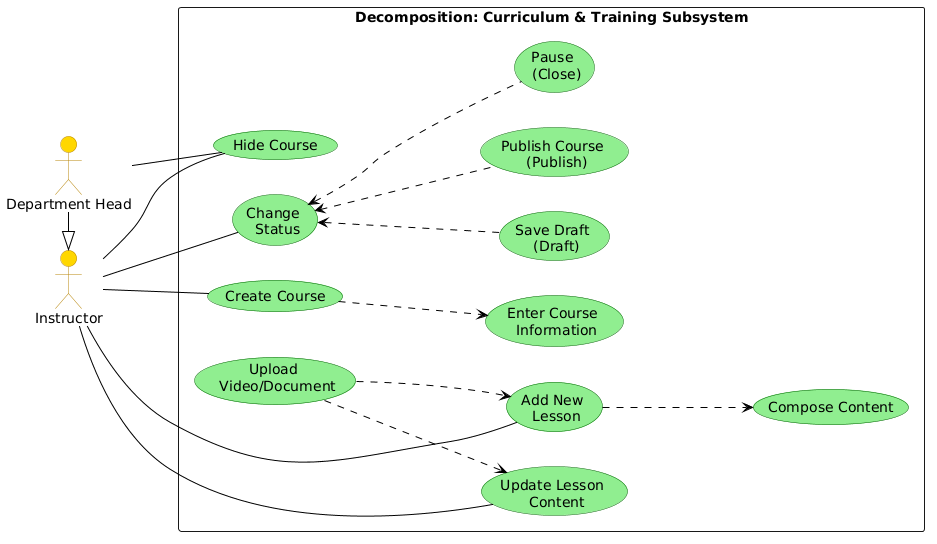

The diagram above was rendered by PlantUML. Its source (embedded in the PNG):
@startuml
left to right direction
skinparam packageStyle rectangle
skinparam usecase {
  BackgroundColor LightGreen
  BorderColor DarkGreen
  ArrowColor Black
}
skinparam actor {
  BackgroundColor Gold
  BorderColor DarkGoldenRod
}

actor "Instructor" as Instructor
actor "Department Head" as Admin

rectangle "Decomposition: Curriculum & Training Subsystem" {
  usecase "Save Draft \n (Draft)" as UC_Draft
  usecase "Add New \n Lesson" as UC_AddLesson
  usecase "Update Lesson \n Content" as UC_EditLesson
  usecase "Publish Course \n (Publish)" as UC_Open
  usecase "Compose Content" as UC_SelectChapter
  usecase "Upload \n Video/Document" as UC_Upload
  usecase "Pause \n (Close)" as UC_Close
  usecase "Create Course" as UC_Create
  usecase "Hide Course" as UC_Delete
  usecase "Change \n Status" as UC_ChangeStatus
  usecase "Enter Course \n Information" as UC_description
}

' ================= ACTOR PERMISSIONS =================
Instructor -- UC_Create
Instructor -- UC_AddLesson
Instructor -- UC_EditLesson
Instructor -- UC_Delete 
Instructor -- UC_ChangeStatus

Admin -- UC_Delete

' ================= COURSE MANAGEMENT RELATIONSHIPS (SHELL) =================
' When creating a course, entering description information is mandatory
UC_Create ..> UC_description : <<include>>

' Extended states when performing course status changes
UC_Draft .up.> UC_ChangeStatus : <<extend>>
UC_Open .up.> UC_ChangeStatus : <<extend>>
UC_Close .up.> UC_ChangeStatus : <<extend>>

' ================= LESSON MANAGEMENT RELATIONSHIPS (CONTENT) =================
' To add a lesson, selecting a storage location (which Chapter) is mandatory
UC_AddLesson ..> UC_SelectChapter : <<include>>

' A lesson must have a Media file (Video/PDF) upon creation
UC_Upload ..> UC_AddLesson : <<extend>>

' When editing a lesson, re-uploading a new file is optional only
UC_Upload ..> UC_EditLesson : <<extend>>

' Adding a quiz is optional when Adding or Editing a lesson


Admin -|> Instructor
@enduml